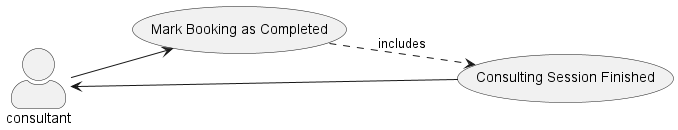

The diagram above was rendered by PlantUML. Its source (embedded in the PNG):
@startuml UC10
skinparam actorStyle awesome    
actor consultant as c
usecase "Mark Booking as Completed" as UC1
usecase "Consulting Session Finished" as UC2
left to right direction
UC2 --> c
c --> UC1
UC1 ..> UC2 : includes
@enduml